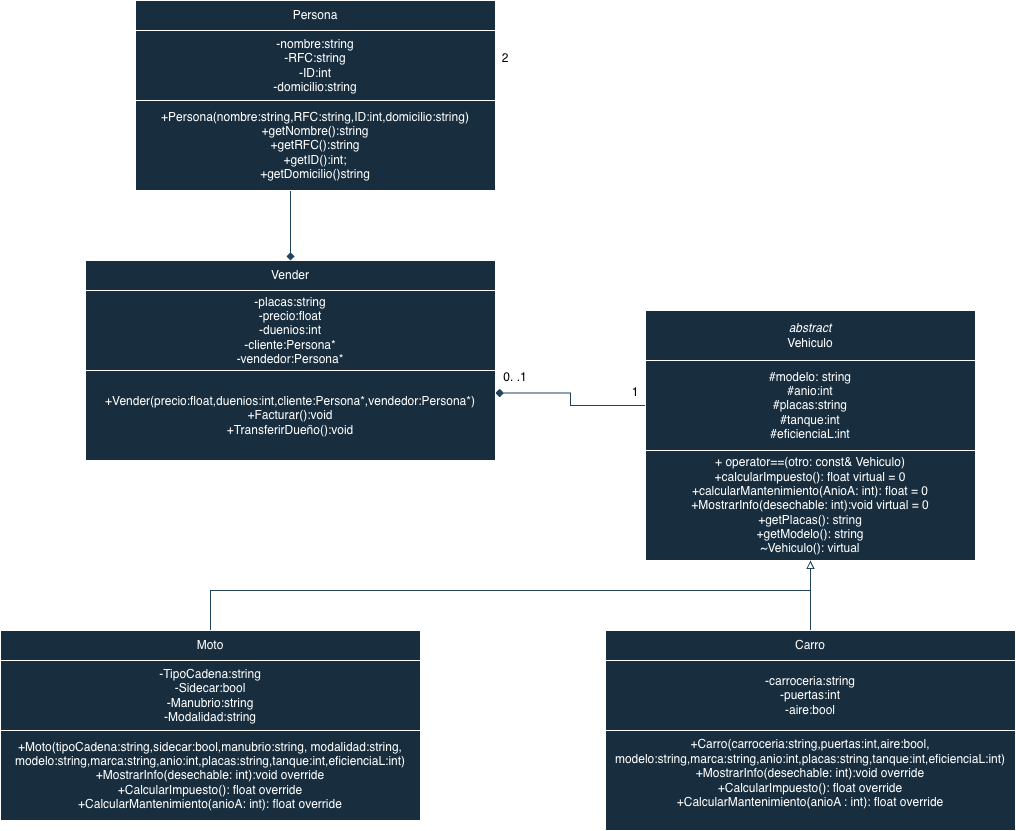

The diagram above was exported from draw.io. Its source (the exported page's mxGraphModel, read from the mxfile embedded in the PNG):
<mxGraphModel dx="1298" dy="1040" grid="1" gridSize="10" guides="1" tooltips="1" connect="1" arrows="1" fold="1" page="1" pageScale="1" pageWidth="827" pageHeight="1169" math="0" shadow="0">
  <root>
    <mxCell id="0" />
    <mxCell id="1" parent="0" />
    <mxCell id="tRMG-QTFHgKTh3E1ACWA-4" parent="1" style="rounded=0;whiteSpace=wrap;html=1;labelBackgroundColor=none;fillColor=#182E3E;strokeColor=#FFFFFF;fontColor=#FFFFFF;" value="&lt;div&gt;&lt;i&gt;abstract&lt;/i&gt;&lt;/div&gt;Vehiculo" vertex="1">
      <mxGeometry height="50" width="330" x="700" y="510" as="geometry" />
    </mxCell>
    <mxCell id="tRMG-QTFHgKTh3E1ACWA-28" edge="1" parent="1" source="tRMG-QTFHgKTh3E1ACWA-5" style="edgeStyle=orthogonalEdgeStyle;rounded=0;orthogonalLoop=1;jettySize=auto;html=1;endArrow=diamond;endFill=1;labelBackgroundColor=none;strokeColor=#23445D;fontColor=default;entryX=1;entryY=0.25;entryDx=0;entryDy=0;" target="tRMG-QTFHgKTh3E1ACWA-9">
      <mxGeometry relative="1" as="geometry">
        <mxPoint x="230" y="450" as="targetPoint" />
      </mxGeometry>
    </mxCell>
    <mxCell id="tRMG-QTFHgKTh3E1ACWA-5" parent="1" style="rounded=0;whiteSpace=wrap;html=1;labelBackgroundColor=none;fillColor=#182E3E;strokeColor=#FFFFFF;fontColor=#FFFFFF;" value="&lt;div&gt;#modelo: string&lt;/div&gt;&lt;div&gt;#anio:int&lt;/div&gt;&lt;div&gt;#placas:string&lt;/div&gt;&lt;div&gt;#tanque:int&lt;/div&gt;&lt;div&gt;#eficienciaL:int&lt;/div&gt;" vertex="1">
      <mxGeometry height="90" width="330" x="700" y="560" as="geometry" />
    </mxCell>
    <mxCell id="tRMG-QTFHgKTh3E1ACWA-6" parent="1" style="rounded=0;whiteSpace=wrap;html=1;labelBackgroundColor=none;fillColor=#182E3E;strokeColor=#FFFFFF;fontColor=#FFFFFF;" value="+ operator==(otro: const&amp;amp; Vehiculo)&lt;div&gt;+calcularImpuesto(): float virtual = 0&lt;/div&gt;&lt;div&gt;+calcularMantenimiento(AnioA: int): float = 0&lt;/div&gt;&lt;div&gt;&lt;div&gt;+MostrarInfo(desechable: int):void virtual = 0&lt;/div&gt;&lt;/div&gt;&lt;div&gt;+getPlacas(): string&lt;/div&gt;&lt;div&gt;+getModelo(): string&lt;/div&gt;&lt;div&gt;~Vehiculo(): virtual&lt;/div&gt;" vertex="1">
      <mxGeometry height="110" width="330" x="700" y="650" as="geometry" />
    </mxCell>
    <mxCell id="tRMG-QTFHgKTh3E1ACWA-7" parent="1" style="rounded=0;whiteSpace=wrap;html=1;labelBackgroundColor=none;fillColor=#182E3E;strokeColor=#FFFFFF;fontColor=#FFFFFF;" value="Vender" vertex="1">
      <mxGeometry height="30" width="410" x="140" y="460" as="geometry" />
    </mxCell>
    <mxCell id="tRMG-QTFHgKTh3E1ACWA-8" parent="1" style="rounded=0;whiteSpace=wrap;html=1;labelBackgroundColor=none;fillColor=#182E3E;strokeColor=#FFFFFF;fontColor=#FFFFFF;" value="&lt;div&gt;-placas:string&lt;/div&gt;-precio:float&lt;div&gt;-duenios:int&lt;/div&gt;&lt;div&gt;-cliente:Persona*&lt;/div&gt;&lt;div&gt;-vendedor:Persona*&lt;/div&gt;" vertex="1">
      <mxGeometry height="80" width="410" x="140" y="490" as="geometry" />
    </mxCell>
    <mxCell id="tRMG-QTFHgKTh3E1ACWA-9" parent="1" style="rounded=0;whiteSpace=wrap;html=1;labelBackgroundColor=none;fillColor=#182E3E;strokeColor=#FFFFFF;fontColor=#FFFFFF;" value="&lt;div&gt;+Vender(precio:float,duenios:int,cliente:Persona*,vendedor:Persona*)&lt;/div&gt;+Facturar():void&lt;div&gt;+TransferirDueño():void&lt;/div&gt;" vertex="1">
      <mxGeometry height="90" width="410" x="140" y="570" as="geometry" />
    </mxCell>
    <mxCell id="tRMG-QTFHgKTh3E1ACWA-10" parent="1" style="rounded=0;whiteSpace=wrap;html=1;labelBackgroundColor=none;fillColor=#182E3E;strokeColor=#FFFFFF;fontColor=#FFFFFF;" value="Persona" vertex="1">
      <mxGeometry height="30" width="360" x="190" y="200" as="geometry" />
    </mxCell>
    <mxCell id="tRMG-QTFHgKTh3E1ACWA-29" edge="1" parent="1" source="tRMG-QTFHgKTh3E1ACWA-11" style="edgeStyle=orthogonalEdgeStyle;rounded=0;orthogonalLoop=1;jettySize=auto;html=1;entryX=0.5;entryY=0;entryDx=0;entryDy=0;endArrow=diamond;endFill=1;labelBackgroundColor=none;strokeColor=#23445D;fontColor=default;" target="tRMG-QTFHgKTh3E1ACWA-7">
      <mxGeometry relative="1" as="geometry" />
    </mxCell>
    <mxCell id="tRMG-QTFHgKTh3E1ACWA-11" parent="1" style="rounded=0;whiteSpace=wrap;html=1;labelBackgroundColor=none;fillColor=#182E3E;strokeColor=#FFFFFF;fontColor=#FFFFFF;" value="-nombre:string&lt;div&gt;-RFC:string&lt;/div&gt;&lt;div&gt;-ID:int&lt;/div&gt;&lt;div&gt;-domicilio:string&lt;/div&gt;" vertex="1">
      <mxGeometry height="70" width="360" x="190" y="230" as="geometry" />
    </mxCell>
    <mxCell id="tRMG-QTFHgKTh3E1ACWA-12" parent="1" style="rounded=0;whiteSpace=wrap;html=1;labelBackgroundColor=none;fillColor=#182E3E;strokeColor=#FFFFFF;fontColor=#FFFFFF;" value="+Persona(nombre:string,RFC:string,ID:int,domicilio:string)&lt;div&gt;+getNombre():string&lt;/div&gt;&lt;div&gt;+getRFC():string&lt;/div&gt;&lt;div&gt;+getID():int;&lt;/div&gt;&lt;div&gt;+getDomicilio()string&lt;/div&gt;" vertex="1">
      <mxGeometry height="90" width="360" x="190" y="300" as="geometry" />
    </mxCell>
    <mxCell id="tRMG-QTFHgKTh3E1ACWA-31" edge="1" parent="1" source="tRMG-QTFHgKTh3E1ACWA-13" style="edgeStyle=orthogonalEdgeStyle;rounded=0;orthogonalLoop=1;jettySize=auto;html=1;strokeColor=#23445D;endArrow=block;endFill=0;" target="tRMG-QTFHgKTh3E1ACWA-6">
      <mxGeometry relative="1" as="geometry" />
    </mxCell>
    <mxCell id="tRMG-QTFHgKTh3E1ACWA-13" parent="1" style="rounded=0;whiteSpace=wrap;html=1;labelBackgroundColor=none;fillColor=#182E3E;strokeColor=#FFFFFF;fontColor=#FFFFFF;" value="Carro" vertex="1">
      <mxGeometry height="30" width="410" x="660" y="830" as="geometry" />
    </mxCell>
    <mxCell id="tRMG-QTFHgKTh3E1ACWA-14" parent="1" style="rounded=0;whiteSpace=wrap;html=1;labelBackgroundColor=none;fillColor=#182E3E;strokeColor=#FFFFFF;fontColor=#FFFFFF;" value="&lt;div&gt;-carroceria:string&lt;/div&gt;&lt;div&gt;-puertas:int&lt;/div&gt;&lt;div&gt;-aire:bool&lt;/div&gt;" vertex="1">
      <mxGeometry height="70" width="410" x="660" y="860" as="geometry" />
    </mxCell>
    <mxCell id="tRMG-QTFHgKTh3E1ACWA-15" parent="1" style="rounded=0;whiteSpace=wrap;html=1;labelBackgroundColor=none;fillColor=#182E3E;strokeColor=#FFFFFF;fontColor=#FFFFFF;" value="&lt;font style=&quot;color: rgb(255, 255, 255);&quot;&gt;+Carro(carroceria:string,puertas:int,aire:bool,&lt;br&gt;&lt;/font&gt;&lt;div&gt;&lt;font style=&quot;color: rgb(255, 255, 255);&quot;&gt;&lt;span style=&quot;background-color: transparent;&quot;&gt;modelo:string,marca:string,anio:int,placas:string,tanque:int,eficienciaL:int&lt;/span&gt;)&lt;/font&gt;&lt;div&gt;&lt;div&gt;&lt;font style=&quot;color: rgb(255, 255, 255);&quot;&gt;+MostrarInfo(&lt;/font&gt;&lt;span style=&quot;background-color: transparent; color: light-dark(rgb(255, 255, 255), rgb(18, 18, 18));&quot;&gt;desechable: int&lt;/span&gt;&lt;span style=&quot;color: light-dark(rgb(255, 255, 255), rgb(18, 18, 18)); background-color: transparent;&quot;&gt;):void override&lt;/span&gt;&lt;/div&gt;&lt;div&gt;+C&lt;span style=&quot;background-color: transparent; color: light-dark(rgb(255, 255, 255), rgb(18, 18, 18));&quot;&gt;alcularImpuesto(): float&lt;/span&gt;&lt;span style=&quot;background-color: transparent; color: light-dark(rgb(255, 255, 255), rgb(18, 18, 18));&quot;&gt;&amp;nbsp;&lt;/span&gt;&lt;span style=&quot;background-color: transparent; color: light-dark(rgb(255, 255, 255), rgb(18, 18, 18));&quot;&gt;override&lt;/span&gt;&lt;/div&gt;&lt;div&gt;+CalcularMantenimiento(anioA : int): float override&lt;/div&gt;&lt;/div&gt;&lt;/div&gt;&lt;div&gt;&lt;br&gt;&lt;/div&gt;" vertex="1">
      <mxGeometry height="100" width="410" x="660" y="930" as="geometry" />
    </mxCell>
    <mxCell id="tRMG-QTFHgKTh3E1ACWA-30" edge="1" parent="1" source="tRMG-QTFHgKTh3E1ACWA-16" style="edgeStyle=orthogonalEdgeStyle;rounded=0;orthogonalLoop=1;jettySize=auto;html=1;strokeColor=#23445D;endArrow=block;endFill=0;" target="tRMG-QTFHgKTh3E1ACWA-6">
      <mxGeometry relative="1" as="geometry">
        <Array as="points">
          <mxPoint x="265" y="790" />
          <mxPoint x="865" y="790" />
        </Array>
      </mxGeometry>
    </mxCell>
    <mxCell id="tRMG-QTFHgKTh3E1ACWA-16" parent="1" style="rounded=0;whiteSpace=wrap;html=1;labelBackgroundColor=none;fillColor=#182E3E;strokeColor=#FFFFFF;fontColor=#FFFFFF;" value="Moto" vertex="1">
      <mxGeometry height="30" width="420" x="55" y="830" as="geometry" />
    </mxCell>
    <mxCell id="tRMG-QTFHgKTh3E1ACWA-17" parent="1" style="rounded=0;whiteSpace=wrap;html=1;labelBackgroundColor=none;fillColor=#182E3E;strokeColor=#FFFFFF;fontColor=#FFFFFF;" value="-TipoCadena:string&lt;div&gt;-Sidecar:bool&lt;/div&gt;&lt;div&gt;-Manubrio:string&lt;/div&gt;&lt;div&gt;-Modalidad:string&lt;/div&gt;" vertex="1">
      <mxGeometry height="70" width="420" x="55" y="860" as="geometry" />
    </mxCell>
    <mxCell id="tRMG-QTFHgKTh3E1ACWA-18" parent="1" style="rounded=0;whiteSpace=wrap;html=1;labelBackgroundColor=none;fillColor=#182E3E;strokeColor=#FFFFFF;fontColor=#FFFFFF;" value="&lt;font style=&quot;color: rgb(255, 255, 255);&quot;&gt;+Moto(tipoCadena:string,s&lt;span style=&quot;background-color: transparent;&quot;&gt;idecar:bool,m&lt;/span&gt;&lt;span style=&quot;background-color: transparent;&quot;&gt;anubrio:string, m&lt;/span&gt;&lt;span style=&quot;background-color: transparent;&quot;&gt;odalidad:string,&lt;/span&gt;&lt;/font&gt;&lt;div&gt;&lt;span style=&quot;background-color: transparent;&quot;&gt;&lt;font style=&quot;color: rgb(255, 255, 255);&quot;&gt;modelo:string,marca:string,anio:int,placas:string,tanque:int,eficienciaL:int)&lt;/font&gt;&lt;/span&gt;&lt;div&gt;&lt;div&gt;&lt;font style=&quot;color: rgb(255, 255, 255);&quot;&gt;+MostrarInfo(desechable: int):void override&lt;/font&gt;&lt;/div&gt;&lt;div&gt;+C&lt;span style=&quot;background-color: transparent; color: light-dark(rgb(255, 255, 255), rgb(18, 18, 18));&quot;&gt;alcularImpuesto(): float&lt;/span&gt;&lt;span style=&quot;background-color: transparent; color: light-dark(rgb(255, 255, 255), rgb(18, 18, 18));&quot;&gt;&amp;nbsp;&lt;/span&gt;&lt;span style=&quot;background-color: transparent; color: light-dark(rgb(255, 255, 255), rgb(18, 18, 18));&quot;&gt;override&lt;/span&gt;&lt;/div&gt;&lt;div&gt;+CalcularMantenimiento(a&lt;span style=&quot;background-color: transparent; color: light-dark(rgb(255, 255, 255), rgb(18, 18, 18));&quot;&gt;nioA: int&lt;/span&gt;&lt;span style=&quot;background-color: transparent; color: light-dark(rgb(255, 255, 255), rgb(18, 18, 18));&quot;&gt;): float override&lt;/span&gt;&lt;/div&gt;&lt;/div&gt;&lt;/div&gt;" vertex="1">
      <mxGeometry height="90" width="420" x="55" y="930" as="geometry" />
    </mxCell>
    <mxCell id="tRMG-QTFHgKTh3E1ACWA-33" parent="1" style="text;html=1;whiteSpace=wrap;strokeColor=none;fillColor=none;align=center;verticalAlign=middle;rounded=0;fontColor=#FFFFFF;" value="&lt;font style=&quot;color: rgb(0, 0, 0);&quot;&gt;1&lt;/font&gt;&lt;div&gt;&lt;font style=&quot;color: rgb(0, 0, 0);&quot;&gt;&lt;br&gt;&lt;/font&gt;&lt;/div&gt;" vertex="1">
      <mxGeometry height="30" width="60" x="660" y="584" as="geometry" />
    </mxCell>
    <mxCell id="tRMG-QTFHgKTh3E1ACWA-39" parent="1" style="text;html=1;whiteSpace=wrap;strokeColor=none;fillColor=none;align=center;verticalAlign=middle;rounded=0;fontColor=#FFFFFF;" value="&lt;div&gt;&lt;font style=&quot;color: rgb(0, 0, 0);&quot;&gt;2&lt;/font&gt;&lt;/div&gt;&lt;div&gt;&lt;font style=&quot;color: rgb(0, 0, 0);&quot;&gt;&lt;br&gt;&lt;/font&gt;&lt;/div&gt;" vertex="1">
      <mxGeometry height="30" width="60" x="530" y="250" as="geometry" />
    </mxCell>
    <mxCell id="tRMG-QTFHgKTh3E1ACWA-40" parent="1" style="text;html=1;whiteSpace=wrap;strokeColor=none;fillColor=none;align=center;verticalAlign=middle;rounded=0;fontColor=#FFFFFF;" value="&lt;font style=&quot;color: rgb(0, 0, 0);&quot;&gt;0. .1&lt;/font&gt;&lt;div&gt;&lt;font style=&quot;color: rgb(0, 0, 0);&quot;&gt;&lt;br&gt;&lt;/font&gt;&lt;/div&gt;" vertex="1">
      <mxGeometry height="30" width="60" x="540" y="569" as="geometry" />
    </mxCell>
  </root>
</mxGraphModel>